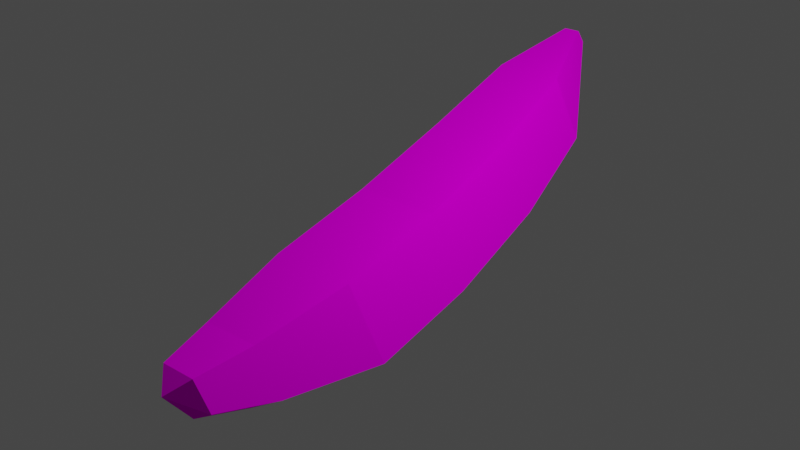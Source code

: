 # Source: Cucumber.blend  (saved by Blender 3.5.10; exported with 4.5.12 LTS)
import bpy
from mathutils import Matrix  # noqa: F401  (used for matrix-valued properties, if any)

bpy.ops.wm.read_factory_settings(use_empty=True)
scene = bpy.context.scene
scene.name = 'Scene'

# ---- collections
col_collection = bpy.data.collections.new('Collection'); scene.collection.children.link(col_collection)

# ---- images (referenced by path relative to the original .blend; pixels are not part of the script)
import os
ASSET_DIR = os.environ.get("B2B_ASSET_DIR", "")  # directory of the original .blend (textures are referenced by path, not embedded)
HERE = os.path.dirname(os.path.abspath(__file__))  # packed textures are extracted next to this script under _unpacked/

def load_image(name, relpath, width, height, colorspace="sRGB"):
    """Load a texture the original file referenced (path relative to the .blend, or extracted next to this script)."""
    p = next((c for c in (os.path.join(HERE, relpath), os.path.join(ASSET_DIR, relpath)) if relpath and os.path.exists(c)), "")
    if p:
        img = bpy.data.images.load(p, check_existing=True)
        img.name = name
    else:  # same state as the original file: an image datablock whose file is absent (Cycles renders it pink)
        img = bpy.data.images.new(name, width, height)
        img.source = "FILE"
        img.filepath = "//" + (relpath or name)
    img.colorspace_settings.name = colorspace
    return img
img_cucumberuv_png = load_image('CucumberUV.png', 'CucumberUV.png', 1024, 1024, 'sRGB')

# ---- materials (node trees are filled in below, after node groups)
mat_material_001 = bpy.data.materials.new('Material.001')
mat_material_001.use_transparent_shadow = False
mat_material_001.roughness = 0.0
mat_material_001.specular_intensity = 0.0

# ---- material node trees
mat_material_001.use_nodes = True; mat_material_001.node_tree.nodes.clear()
_N = mat_material_001.node_tree.nodes; _L = mat_material_001.node_tree.links
n0 = _N.new('ShaderNodeBsdfPrincipled'); n0.name = 'Принципиальный BSDF'; n0.location = (10, 300)
n0.distribution = 'GGX'
n0.subsurface_method = 'RANDOM_WALK_SKIN'
n0.inputs[2].default_value = 0.0
n0.inputs[3].default_value = 1.45
n0.inputs[13].default_value = 0.0
n0.inputs[27].default_value = (0.8, 0.8, 0.8, 1.0)
n1 = _N.new('ShaderNodeOutputMaterial'); n1.name = 'Вывод материала'; n1.location = (300, 300)
n2 = _N.new('ShaderNodeNormalMap'); n2.name = 'Карта нормалей'; n2.location = (-300, -300)
n2.label = 'Normal/Map'
n3 = _N.new('ShaderNodeTexImage'); n3.name = 'Изображение-текстура'; n3.location = (-300, 600)
n3.image = img_cucumberuv_png
_L.new(n0.outputs[0], n1.inputs[0])
_L.new(n2.outputs[0], n0.inputs[5])
_L.new(n3.outputs[0], n0.inputs[0])
n1.is_active_output = True

# ---- world
world_world = bpy.data.worlds.new('World'); scene.world = world_world
world_world.use_nodes = True; world_world.node_tree.nodes.clear()
_N = world_world.node_tree.nodes; _L = world_world.node_tree.links
n0 = _N.new('ShaderNodeOutputWorld'); n0.name = 'World Output'; n0.location = (300, 300)
n1 = _N.new('ShaderNodeBackground'); n1.name = 'Background'; n1.location = (10, 300)
n1.inputs[0].default_value = (0.05088, 0.05088, 0.05088, 1.0)
_L.new(n1.outputs[0], n0.inputs[0])
n0.is_active_output = True
world_world.color = (0.05088, 0.05088, 0.05088)
world_world.use_sun_shadow = False
world_world.sun_shadow_jitter_overblur = 0.0

# ---- cameras
cam_camera_001 = bpy.data.cameras.new('Camera.001')
cam_camera_001.clip_end = 100.0
cam_camera_001.ortho_scale = 7.314
cam_camera_001.dof.focus_distance = 0.002

# ---- lights
light_light_001 = bpy.data.lights.new('Light.001', 'POINT')
light_light_001.transmission_factor = 0.0
light_light_001.energy = 1000.0
light_light_001.shadow_maximum_resolution = 0.006
light_light_001.use_absolute_resolution = True

# ---- meshes
me_cylinder = bpy.data.meshes.new('Cylinder')
me_cylinder.from_pydata([(0.0, -0.5752, -1.088), (0.0, 0.9454, -0.788), (0.9157, -0.7031, -0.4399), (0.9157, 0.8175, -0.1399), (0.566, -0.91, 0.6089), (0.566, 0.6105, 0.9089), (-0.566, -0.91, 0.6089), (-0.566, 0.6105, 0.9089), (-0.9157, -0.7031, -0.4399), (-0.9157, 0.8175, -0.1399), (0.7404, 3.629, 0.9885), (0.006389, -2.839, -0.4424), (0.8656, 2.337, 0.3634), (-1.263e-09, 2.458, -0.2492), (0.535, 2.142, 1.355), (-0.535, 2.142, 1.355), (-0.8656, 2.337, 0.3634), (-5.866e-09, 3.733, 0.4645), (0.4576, 3.462, 1.836), (-0.4576, 3.462, 1.836), (-0.7404, 3.629, 0.9885), (0.1781, 4.566, 2.029), (-8.832e-09, 4.584, 1.934), (0.1101, 4.537, 2.181), (-0.1101, 4.537, 2.181), (-0.1781, 4.566, 2.029), (-7.726e-09, -1.995, -0.7737), (0.6089, -2.08, -0.3428), (0.3763, -2.218, 0.3546), (-0.3763, -2.218, 0.3546), (-0.6089, -2.08, -0.3428), (-0.001387, 4.54, 2.135), (0.3873, -2.892, -0.1728), (0.2418, -2.978, 0.2635), (-0.229, -2.978, 0.2635), (-0.3745, -2.892, -0.1728), (0.006389, -3.223, 0.06174), (-0.0002534, 4.542, 2.135), (0.006841, 4.553, 2.135), (0.004949, 4.549, 2.135), (0.01002, 4.557, 2.136)], [], [(0, 1, 3, 2), (2, 3, 5, 4), (4, 5, 7, 6), (4, 6, 29, 28), (6, 7, 9, 8), (8, 9, 1, 0), (15, 14, 18, 19), (5, 3, 12, 14), (9, 7, 15, 16), (7, 5, 14, 15), (3, 1, 13, 12), (1, 9, 16, 13), (0, 2, 27, 26), (8, 0, 26, 30), (2, 4, 28, 27), (6, 8, 30, 29), (13, 16, 20, 17), (14, 12, 10, 18), (16, 15, 19, 20), (12, 13, 17, 10), (20, 19, 24, 25), (10, 17, 22, 21), (19, 18, 23, 24), (17, 20, 25, 22), (18, 10, 21, 23), (21, 22, 39, 40), (22, 25, 31, 39), (25, 24, 37, 31), (24, 23, 38, 37), (23, 21, 40, 38), (26, 27, 32, 11), (28, 29, 34, 33), (30, 26, 11, 35), (27, 28, 33, 32), (29, 30, 35, 34), (11, 32, 36), (32, 33, 36), (33, 34, 36), (34, 35, 36), (35, 11, 36)])
me_cylinder.polygons.foreach_set('use_smooth', [True] * 40)
_k = set([(0, 1), (0, 2), (0, 8), (0, 26), (1, 3), (1, 9), (1, 13), (2, 3), (2, 4), (2, 27), (3, 12), (4, 5), (4, 28), (5, 7), (5, 14), (6, 7), (6, 8), (6, 29), (7, 15), (8, 9), (8, 30), (9, 16), (10, 12), (10, 17), (10, 18), (10, 21), (11, 26), (11, 32), (11, 35), (11, 36), (12, 13), (13, 16), (13, 17), (14, 15), (14, 18), (15, 19), (16, 20), (17, 20), (17, 22), (18, 23), (19, 20), (19, 24), (20, 25), (21, 22), (21, 23), (22, 25), (23, 24), (24, 25), (26, 27), (26, 30), (27, 32), (28, 29), (28, 33), (29, 30), (29, 34), (30, 35), (31, 37), (31, 39), (32, 33), (32, 36), (33, 34), (33, 36), (34, 35), (34, 36), (35, 36), (37, 38), (38, 40), (39, 40)])
me_cylinder.attributes.new('sharp_edge', 'BOOLEAN', 'EDGE').data.foreach_set('value', [ (min(e.vertices), max(e.vertices)) in _k for e in me_cylinder.edges])
_uv = me_cylinder.uv_layers.new(name='UVMap')
_uv.uv.foreach_set('vector', [0.5408, 0.9455, 0.09425, 0.9427, 0.09538, 0.7641, 0.542, 0.7669, 0.542, 0.7669, 0.09538, 0.7641, 0.09651, 0.5854, 0.5431, 0.5883, 0.5431, 0.5883, 0.09651, 0.5854, 0.09763, 0.4068, 0.5442, 0.4096, 0.5431, 0.5883, 0.5442, 0.4096, 0.5442, 0.4096, 0.5431, 0.5883, 0.5442, 0.4096, 0.09763, 0.4068, 0.09876, 0.2282, 0.5453, 0.231, 0.5453, 0.231, 0.09876, 0.2282, 0.09989, 0.04955, 0.5465, 0.05236, 0.09763, 0.4068, 0.09651, 0.5854, 0.09651, 0.5854, 0.09763, 0.4068, 0.09651, 0.5854, 0.09538, 0.7641, 0.09538, 0.7641, 0.09651, 0.5854, 0.09876, 0.2282, 0.09763, 0.4068, 0.09763, 0.4068, 0.09876, 0.2282, 0.09763, 0.4068, 0.09651, 0.5854, 0.09651, 0.5854, 0.09763, 0.4068, 0.09538, 0.7641, 0.09425, 0.9427, 0.09425, 0.9427, 0.09538, 0.7641, 0.09989, 0.04955, 0.09876, 0.2282, 0.09876, 0.2282, 0.09989, 0.04955, 0.5408, 0.9455, 0.542, 0.7669, 0.542, 0.7669, 0.5408, 0.9455, 0.5453, 0.231, 0.5465, 0.05236, 0.5465, 0.05236, 0.5453, 0.231, 0.542, 0.7669, 0.5431, 0.5883, 0.5431, 0.5883, 0.542, 0.7669, 0.5442, 0.4096, 0.5453, 0.231, 0.5453, 0.231, 0.5442, 0.4096, 0.09989, 0.04955, 0.09876, 0.2282, 0.09876, 0.2282, 0.09989, 0.04955, 0.09651, 0.5854, 0.09538, 0.7641, 0.09538, 0.7641, 0.09651, 0.5854, 0.09876, 0.2282, 0.09763, 0.4068, 0.09763, 0.4068, 0.09876, 0.2282, 0.09538, 0.7641, 0.09425, 0.9427, 0.09425, 0.9427, 0.09538, 0.7641, 0.09876, 0.2282, 0.09763, 0.4068, 0.09763, 0.4068, 0.09876, 0.2282, 0.09538, 0.7641, 0.09425, 0.9427, 0.09425, 0.9427, 0.09538, 0.7641, 0.09763, 0.4068, 0.09651, 0.5854, 0.09651, 0.5854, 0.09763, 0.4068, 0.09989, 0.04955, 0.09876, 0.2282, 0.09876, 0.2282, 0.09989, 0.04955, 0.09651, 0.5854, 0.09538, 0.7641, 0.09538, 0.7641, 0.09651, 0.5854, 0.09538, 0.7641, 0.09425, 0.9427, 0.09425, 0.9427, 0.09538, 0.7641, 0.09989, 0.04955, 0.09876, 0.2282, 0.09876, 0.2282, 0.09989, 0.04955, 0.09876, 0.2282, 0.09763, 0.4068, 0.09763, 0.4068, 0.09876, 0.2282, 0.09763, 0.4068, 0.09651, 0.5854, 0.09651, 0.5854, 0.09763, 0.4068, 0.09651, 0.5854, 0.09538, 0.7641, 0.09538, 0.7641, 0.09651, 0.5854, 0.5408, 0.9455, 0.542, 0.7669, 0.542, 0.7669, 0.5408, 0.9455, 0.5431, 0.5883, 0.5442, 0.4096, 0.5442, 0.4096, 0.5431, 0.5883, 0.5453, 0.231, 0.5465, 0.05236, 0.5465, 0.05236, 0.5453, 0.231, 0.542, 0.7669, 0.5431, 0.5883, 0.5431, 0.5883, 0.542, 0.7669, 0.5442, 0.4096, 0.5453, 0.231, 0.5453, 0.231, 0.5442, 0.4096, 0.8112, 0.3122, 0.949, 0.2121, 0.8112, 0.1673, 0.949, 0.2121, 0.8963, 0.05011, 0.8112, 0.1673, 0.8963, 0.05011, 0.726, 0.05011, 0.8112, 0.1673, 0.726, 0.05011, 0.6734, 0.2121, 0.8112, 0.1673, 0.6734, 0.2121, 0.8112, 0.3122, 0.8112, 0.1673])
me_cylinder.materials.append(mat_material_001)
me_cylinder.update()
me_cylinder.normals_split_custom_set([tuple(v) for v in zip(*[iter([0.5851, 0.157, -0.7956, 0.5851, 0.157, -0.7956, 0.5851, 0.157, -0.7956, 0.5851, 0.157, -0.7956, 0.9504, -0.0602, 0.3051, 0.9504, -0.06807, 0.3035, 0.9504, -0.06477, 0.3042, 0.9504, -0.0602, 0.3051, -8.082e-08, -0.1923, 0.9813, -6.795e-08, -0.1936, 0.9811, -6.795e-08, -0.1936, 0.9811, -8.082e-08, -0.1923, 0.9813, -8.082e-08, -0.1923, 0.9813, -8.082e-08, -0.1923, 0.9813, -9.495e-08, -0.1908, 0.9816, -9.495e-08, -0.1908, 0.9816, -0.9504, -0.0602, 0.3051, -0.9504, -0.06477, 0.3042, -0.9504, -0.06802, 0.3036, -0.9504, -0.0602, 0.3051, -0.5851, 0.157, -0.7956, -0.5851, 0.157, -0.7956, -0.5851, 0.157, -0.7956, -0.5851, 0.157, -0.7956, -1.709e-07, -0.3427, 0.9394, -1.709e-07, -0.3427, 0.9394, -0.0002945, -0.32, 0.9474, 0.0002933, -0.32, 0.9474, 0.9504, -0.06477, 0.3042, 0.9504, -0.06807, 0.3035, 0.9503, -0.05805, 0.3058, 0.9504, -0.06734, 0.3036, -0.9504, -0.06802, 0.3036, -0.9504, -0.06477, 0.3042, -0.9504, -0.06734, 0.3036, -0.9503, -0.05805, 0.3058, -2.037e-07, -0.2796, 0.9601, -2.037e-07, -0.2796, 0.9601, -2.037e-07, -0.2796, 0.9601, -2.037e-07, -0.2796, 0.9601, 0.5809, 0.2731, -0.7668, 0.5809, 0.2731, -0.7668, 0.5809, 0.2731, -0.7668, 0.5809, 0.2731, -0.7668, -0.5809, 0.2731, -0.7668, -0.5809, 0.2731, -0.7668, -0.5809, 0.2731, -0.7668, -0.5809, 0.2731, -0.7668, 0.5514, -0.1803, -0.8146, 0.5514, -0.1803, -0.8146, 0.5514, -0.1803, -0.8146, 0.5514, -0.1803, -0.8146, -0.5514, -0.1803, -0.8146, -0.5514, -0.1803, -0.8146, -0.5514, -0.1803, -0.8146, -0.5514, -0.1803, -0.8146, 0.9419, -0.1904, 0.2766, 0.9419, -0.1904, 0.2766, 0.9418, -0.1916, 0.2763, 0.9409, -0.1974, 0.2752, -0.9419, -0.1904, 0.2766, -0.9419, -0.1904, 0.2766, -0.9419, -0.1904, 0.2766, -0.9419, -0.1904, 0.2766, -0.5656, 0.403, -0.7195, -0.5656, 0.403, -0.7195, -0.5656, 0.403, -0.7195, -0.5656, 0.403, -0.7195, 0.9504, -0.06734, 0.3036, 0.9503, -0.05805, 0.3058, 0.9504, -0.05591, 0.3059, 0.9504, -0.05591, 0.3059, -0.9503, -0.05805, 0.3058, -0.9504, -0.06734, 0.3036, -0.9504, -0.05591, 0.3059, -0.9504, -0.05591, 0.3059, 0.5656, 0.403, -0.7195, 0.5656, 0.403, -0.7195, 0.5656, 0.403, -0.7195, 0.5656, 0.403, -0.7195, -0.9189, 0.1706, 0.3558, -0.9189, 0.1706, 0.3558, -0.9189, 0.1706, 0.3558, -0.9189, 0.1706, 0.3558, 0.4159, 0.782, -0.4642, 0.4159, 0.782, -0.4642, 0.4159, 0.782, -0.4642, 0.4159, 0.782, -0.4642, 0.0002933, -0.32, 0.9474, -0.0002945, -0.32, 0.9474, 0.0, -0.3052, 0.9523, 0.0, -0.3052, 0.9523, -0.4159, 0.782, -0.4642, -0.4159, 0.782, -0.4642, -0.4159, 0.782, -0.4642, -0.4159, 0.782, -0.4642, 0.9189, 0.1706, 0.3558, 0.9189, 0.1706, 0.3558, 0.9189, 0.1706, 0.3558, 0.9189, 0.1706, 0.3558, 0.01809, 0.9839, 0.1776, -0.02564, 0.9838, 0.1775, -0.02596, 0.9835, 0.1792, 0.03275, 0.9802, 0.1951, -0.02564, 0.9838, 0.1775, -0.006017, 0.9807, 0.1953, 0.002348, 0.9821, 0.1883, -0.02596, 0.9835, 0.1792, -0.006017, 0.9807, 0.1953, 0.02395, 0.9855, 0.1682, -0.01574, 0.9802, 0.1975, 0.002348, 0.9821, 0.1883, 0.02395, 0.9855, 0.1682, 0.05321, 0.9679, 0.2457, -0.0001016, 0.9727, 0.2321, -0.01574, 0.9802, 0.1975, 0.05321, 0.9679, 0.2457, 0.01809, 0.9839, 0.1776, 0.03275, 0.9802, 0.1951, -0.0001016, 0.9727, 0.2321, 0.5204, -0.3086, -0.7962, 0.5204, -0.3086, -0.7962, 0.5204, -0.3086, -0.7962, 0.5204, -0.3086, -0.7962, 0.0, -0.119, 0.9929, 0.0, -0.119, 0.9929, 0.0, -0.119, 0.9929, 0.0, -0.119, 0.9929, -0.5184, -0.3159, -0.7947, -0.5184, -0.3159, -0.7947, -0.5184, -0.3159, -0.7947, -0.5184, -0.3159, -0.7947, 0.9409, -0.1974, 0.2752, 0.9418, -0.1916, 0.2763, 0.9407, -0.1992, 0.2744, 0.9407, -0.1992, 0.2744, -0.9385, -0.2142, 0.2708, -0.9385, -0.2142, 0.2708, -0.9385, -0.2142, 0.2708, -0.9385, -0.2142, 0.2708, 0.3029, -0.7581, -0.5776, 0.3029, -0.7581, -0.5776, 0.3029, -0.7581, -0.5776, 0.6826, -0.7259, 0.08443, 0.6826, -0.7259, 0.08443, 0.6826, -0.7259, 0.08443, 0.0, -0.6359, 0.7718, 0.0, -0.6359, 0.7718, 0.0, -0.6359, 0.7718, -0.6826, -0.7259, 0.08443, -0.6826, -0.7259, 0.08443, -0.6826, -0.7259, 0.08443, -0.3029, -0.7581, -0.5776, -0.3029, -0.7581, -0.5776, -0.3029, -0.7581, -0.5776])] * 3)])

# ---- objects
ob_light = bpy.data.objects.new('Light', light_light_001)
ob_camera = bpy.data.objects.new('Camera', cam_camera_001)
ob_cylinder = bpy.data.objects.new('Cylinder', me_cylinder)

# ---- transforms, parenting, visibility, modifiers, constraints
ob_light.location = (4.076, 1.005, 5.904)
ob_light.rotation_euler = (0.6503, 0.05522, 1.866)
ob_light.color = (0.8, 0.8, 0.8, 1.0)
ob_camera.location = (7.359, -6.926, 4.958)
ob_camera.rotation_euler = (1.109, 9.305e-08, 0.8149)
ob_camera.scale = (1.0, 1.0, 1.0)
ob_camera.color = (0.8, 0.8, 0.8, 1.0)
ob_cylinder.location = (0.0, 0.0, 0.0)
ob_cylinder.color = (0.8, 0.8, 0.8, 1.0)

# ---- collection membership
col_collection.objects.link(ob_light)
col_collection.objects.link(ob_camera)
col_collection.objects.link(ob_cylinder)

# ---- scene / render settings (as saved in the file)
scene.frame_start = 1; scene.frame_end = 250; scene.frame_set(1)
scene.render.engine = 'BLENDER_EEVEE_NEXT'
scene.cycles.sampling_pattern = 'TABULATED_SOBOL'
scene.view_settings.view_transform = 'Filmic'
bpy.context.view_layer.update()

# ---- added for rendering (the .blend has no active camera): camera
cam_auto = bpy.data.cameras.new('AutoCamera')
cam_auto.lens = 50.0
cam_auto.sensor_width = 36.0
cam_auto.clip_end = 1000.0
ob_auto_camera = bpy.data.objects.new('AutoCamera', cam_auto)
scene.collection.objects.link(ob_auto_camera)
ob_auto_camera.location = (8.01282, -8.93478, 6.95673)
ob_auto_camera.rotation_euler = (1.09748, -7.21219e-08, 0.694738)
scene.camera = ob_auto_camera
bpy.context.view_layer.update()
